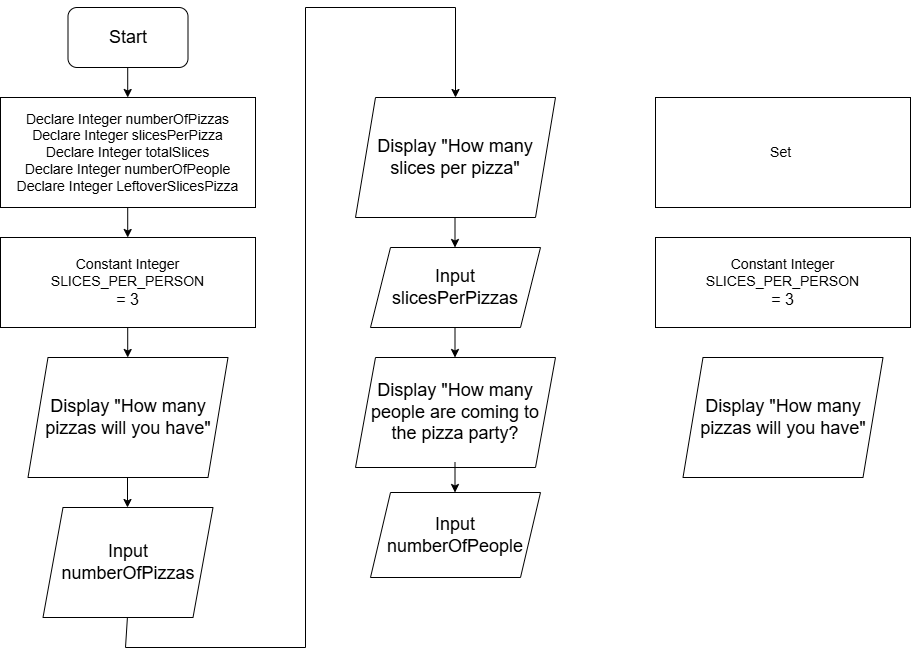

The diagram above was exported from draw.io. Its source (the exported page's mxGraphModel, read from the mxfile embedded in the PNG):
<mxGraphModel dx="1540" dy="1117" grid="1" gridSize="10" guides="1" tooltips="1" connect="1" arrows="1" fold="1" page="1" pageScale="1" pageWidth="850" pageHeight="1100" math="0" shadow="0">
  <root>
    <mxCell id="0" />
    <mxCell id="1" parent="0" />
    <mxCell id="3-suvUPGEw7sVtCZv0co-18" parent="1" style="rounded=1;whiteSpace=wrap;html=1;" value="&lt;font style=&quot;font-size: 18px;&quot;&gt;Start&lt;/font&gt;" vertex="1">
      <mxGeometry height="60" width="120" x="162.5" y="40" as="geometry" />
    </mxCell>
    <mxCell id="3-suvUPGEw7sVtCZv0co-19" parent="1" style="rounded=0;whiteSpace=wrap;html=1;" value="&lt;font style=&quot;font-size: 14px;&quot;&gt;Declare Integer numberOfPizzas&lt;/font&gt;&lt;div&gt;&lt;span style=&quot;font-size: 14px;&quot;&gt;Declare Integer slicesPerPizza&lt;/span&gt;&lt;/div&gt;&lt;div&gt;&lt;span style=&quot;font-size: 14px;&quot;&gt;Declare Integer totalSlices&lt;/span&gt;&lt;/div&gt;&lt;div&gt;&lt;span style=&quot;font-size: 14px;&quot;&gt;Declare Integer numberOfPeople&lt;/span&gt;&lt;/div&gt;&lt;div&gt;&lt;span style=&quot;font-size: 14px;&quot;&gt;Declare Integer LeftoverSlicesPizza&lt;/span&gt;&lt;/div&gt;" vertex="1">
      <mxGeometry height="110" width="255" x="95" y="130" as="geometry" />
    </mxCell>
    <mxCell id="3-suvUPGEw7sVtCZv0co-20" parent="1" style="rounded=0;whiteSpace=wrap;html=1;" value="&lt;font style=&quot;font-size: 14px;&quot;&gt;Constant Integer SLICES_PER_PERSON&lt;/font&gt;&lt;div&gt;&lt;font size=&quot;3&quot;&gt;= 3&lt;/font&gt;&lt;/div&gt;" vertex="1">
      <mxGeometry height="90" width="255" x="95" y="270" as="geometry" />
    </mxCell>
    <mxCell id="3-suvUPGEw7sVtCZv0co-21" parent="1" style="shape=parallelogram;perimeter=parallelogramPerimeter;whiteSpace=wrap;html=1;fixedSize=1;" value="&lt;font style=&quot;font-size: 18px;&quot;&gt;Input numberOfPizzas&lt;/font&gt;" vertex="1">
      <mxGeometry height="110" width="170" x="137.5" y="540" as="geometry" />
    </mxCell>
    <mxCell id="3-suvUPGEw7sVtCZv0co-22" parent="1" style="shape=parallelogram;perimeter=parallelogramPerimeter;whiteSpace=wrap;html=1;fixedSize=1;" value="&lt;font style=&quot;font-size: 18px;&quot;&gt;Display &quot;How many pizzas will you have&lt;/font&gt;&lt;span style=&quot;background-color: transparent; color: light-dark(rgb(0, 0, 0), rgb(255, 255, 255)); font-size: 18px;&quot;&gt;&quot;&lt;/span&gt;" vertex="1">
      <mxGeometry height="120" width="200" x="122.5" y="390" as="geometry" />
    </mxCell>
    <mxCell id="3-suvUPGEw7sVtCZv0co-24" edge="1" parent="1" style="endArrow=classic;html=1;rounded=0;" value="">
      <mxGeometry height="50" relative="1" width="50" as="geometry">
        <mxPoint x="222.20999999999998" y="100" as="sourcePoint" />
        <mxPoint x="222.20999999999998" y="130" as="targetPoint" />
      </mxGeometry>
    </mxCell>
    <mxCell id="3-suvUPGEw7sVtCZv0co-25" edge="1" parent="1" style="endArrow=classic;html=1;rounded=0;" value="">
      <mxGeometry height="50" relative="1" width="50" as="geometry">
        <mxPoint x="222.20999999999998" y="240" as="sourcePoint" />
        <mxPoint x="222.20999999999998" y="270" as="targetPoint" />
      </mxGeometry>
    </mxCell>
    <mxCell id="3-suvUPGEw7sVtCZv0co-26" edge="1" parent="1" style="endArrow=classic;html=1;rounded=0;" value="">
      <mxGeometry height="50" relative="1" width="50" as="geometry">
        <mxPoint x="222.21000000000004" y="360" as="sourcePoint" />
        <mxPoint x="222.21000000000004" y="390" as="targetPoint" />
      </mxGeometry>
    </mxCell>
    <mxCell id="3-suvUPGEw7sVtCZv0co-27" edge="1" parent="1" style="endArrow=classic;html=1;rounded=0;" value="">
      <mxGeometry height="50" relative="1" width="50" as="geometry">
        <mxPoint x="222" y="510" as="sourcePoint" />
        <mxPoint x="222" y="540" as="targetPoint" />
      </mxGeometry>
    </mxCell>
    <mxCell id="3-suvUPGEw7sVtCZv0co-28" edge="1" parent="1" style="endArrow=classic;html=1;rounded=0;entryX=0.5;entryY=0;entryDx=0;entryDy=0;" target="3-suvUPGEw7sVtCZv0co-31" value="">
      <mxGeometry height="50" relative="1" width="50" as="geometry">
        <Array as="points">
          <mxPoint x="220" y="680" />
          <mxPoint x="400" y="680" />
          <mxPoint x="400" y="40" />
          <mxPoint x="550" y="40" />
        </Array>
        <mxPoint x="221.91000000000003" y="650" as="sourcePoint" />
        <mxPoint x="221.91000000000003" y="680" as="targetPoint" />
      </mxGeometry>
    </mxCell>
    <mxCell id="3-suvUPGEw7sVtCZv0co-30" parent="1" style="shape=parallelogram;perimeter=parallelogramPerimeter;whiteSpace=wrap;html=1;fixedSize=1;" value="&lt;font style=&quot;font-size: 18px;&quot;&gt;Input slicesPerPizzas&lt;/font&gt;" vertex="1">
      <mxGeometry height="80" width="170" x="465" y="280" as="geometry" />
    </mxCell>
    <mxCell id="3-suvUPGEw7sVtCZv0co-31" parent="1" style="shape=parallelogram;perimeter=parallelogramPerimeter;whiteSpace=wrap;html=1;fixedSize=1;" value="&lt;font style=&quot;font-size: 18px;&quot;&gt;Display &quot;How many slices per pizza&lt;/font&gt;&lt;span style=&quot;background-color: transparent; color: light-dark(rgb(0, 0, 0), rgb(255, 255, 255)); font-size: 18px;&quot;&gt;&quot;&lt;/span&gt;" vertex="1">
      <mxGeometry height="120" width="200" x="450" y="130" as="geometry" />
    </mxCell>
    <mxCell id="3-suvUPGEw7sVtCZv0co-33" edge="1" parent="1" style="endArrow=classic;html=1;rounded=0;" value="">
      <mxGeometry height="50" relative="1" width="50" as="geometry">
        <mxPoint x="549.5" y="250" as="sourcePoint" />
        <mxPoint x="549.5" y="280" as="targetPoint" />
      </mxGeometry>
    </mxCell>
    <mxCell id="3-suvUPGEw7sVtCZv0co-34" parent="1" style="shape=parallelogram;perimeter=parallelogramPerimeter;whiteSpace=wrap;html=1;fixedSize=1;" value="&lt;font style=&quot;font-size: 18px;&quot;&gt;Display &quot;How many people are coming to the pizza party?&lt;/font&gt;" vertex="1">
      <mxGeometry height="110" width="200" x="450" y="390" as="geometry" />
    </mxCell>
    <mxCell id="3-suvUPGEw7sVtCZv0co-35" edge="1" parent="1" style="endArrow=classic;html=1;rounded=0;" value="">
      <mxGeometry height="50" relative="1" width="50" as="geometry">
        <mxPoint x="549.5" y="360" as="sourcePoint" />
        <mxPoint x="549.5" y="390" as="targetPoint" />
      </mxGeometry>
    </mxCell>
    <mxCell id="3-suvUPGEw7sVtCZv0co-36" parent="1" style="shape=parallelogram;perimeter=parallelogramPerimeter;whiteSpace=wrap;html=1;fixedSize=1;" value="&lt;font style=&quot;font-size: 18px;&quot;&gt;Input numberOfPeople&lt;/font&gt;" vertex="1">
      <mxGeometry height="85" width="170" x="465" y="525" as="geometry" />
    </mxCell>
    <mxCell id="3-suvUPGEw7sVtCZv0co-37" edge="1" parent="1" style="endArrow=classic;html=1;rounded=0;" value="">
      <mxGeometry height="50" relative="1" width="50" as="geometry">
        <mxPoint x="549.5" y="495" as="sourcePoint" />
        <mxPoint x="549.5" y="525" as="targetPoint" />
      </mxGeometry>
    </mxCell>
    <mxCell id="3-suvUPGEw7sVtCZv0co-39" parent="1" style="rounded=0;whiteSpace=wrap;html=1;" value="&lt;span style=&quot;font-size: 14px;&quot;&gt;Set&amp;nbsp;&lt;/span&gt;" vertex="1">
      <mxGeometry height="110" width="255" x="750" y="130" as="geometry" />
    </mxCell>
    <mxCell id="3-suvUPGEw7sVtCZv0co-40" parent="1" style="rounded=0;whiteSpace=wrap;html=1;" value="&lt;font style=&quot;font-size: 14px;&quot;&gt;Constant Integer SLICES_PER_PERSON&lt;/font&gt;&lt;div&gt;&lt;font size=&quot;3&quot;&gt;= 3&lt;/font&gt;&lt;/div&gt;" vertex="1">
      <mxGeometry height="90" width="255" x="750" y="270" as="geometry" />
    </mxCell>
    <mxCell id="3-suvUPGEw7sVtCZv0co-41" parent="1" style="shape=parallelogram;perimeter=parallelogramPerimeter;whiteSpace=wrap;html=1;fixedSize=1;" value="&lt;font style=&quot;font-size: 18px;&quot;&gt;Display &quot;How many pizzas will you have&lt;/font&gt;&lt;span style=&quot;background-color: transparent; color: light-dark(rgb(0, 0, 0), rgb(255, 255, 255)); font-size: 18px;&quot;&gt;&quot;&lt;/span&gt;" vertex="1">
      <mxGeometry height="120" width="200" x="777.5" y="390" as="geometry" />
    </mxCell>
  </root>
</mxGraphModel>